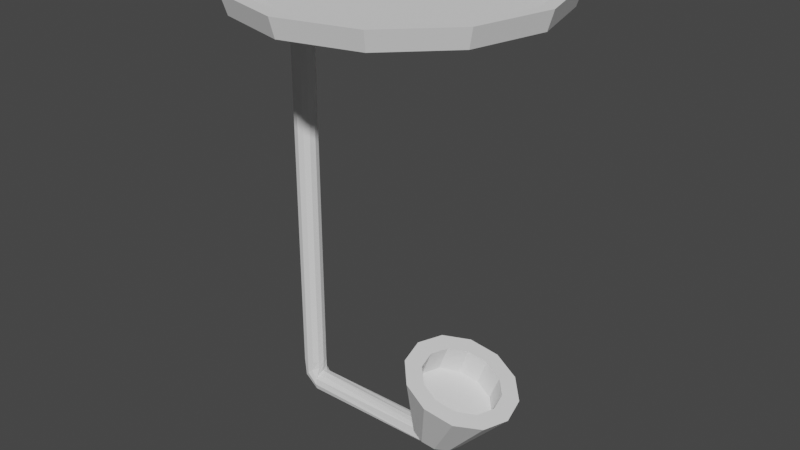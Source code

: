 # Source: TorchModern.blend  (saved by Blender 2.80.75; exported with 4.5.12 LTS)
import bpy
from mathutils import Matrix  # noqa: F401  (used for matrix-valued properties, if any)

bpy.ops.wm.read_factory_settings(use_empty=True)
scene = bpy.context.scene
scene.name = 'Scene'

# ---- collections
col_collection = bpy.data.collections.new('Collection'); scene.collection.children.link(col_collection)

# ---- world
world_world = bpy.data.worlds.new('World'); scene.world = world_world
world_world.use_nodes = True; world_world.node_tree.nodes.clear()
_N = world_world.node_tree.nodes; _L = world_world.node_tree.links
n0 = _N.new('ShaderNodeOutputWorld'); n0.name = 'World Output'; n0.location = (300, 300)
n1 = _N.new('ShaderNodeBackground'); n1.name = 'Background'; n1.location = (10, 300)
n1.inputs[0].default_value = (0.05088, 0.05088, 0.05088, 1.0)
_L.new(n1.outputs[0], n0.inputs[0])
n0.is_active_output = True
world_world.color = (0.05088, 0.05088, 0.05088)
world_world.use_sun_shadow = False
world_world.sun_shadow_jitter_overblur = 0.0

# ---- meshes
me_cylinder = bpy.data.meshes.new('Cylinder')
me_cylinder.from_pydata([(0.0, 1.0, -0.1397), (5.96e-10, 1.04, -0.01011), (0.5, 0.866, -0.1397), (0.52, 0.9007, -0.01011), (0.866, 0.5, -0.1397), (0.9007, 0.52, -0.01011), (1.0, -4.371e-08, -0.1397), (1.04, -3.97e-08, -0.01011), (0.866, -0.5, -0.1397), (0.9007, -0.52, -0.01011), (0.5, -0.866, -0.1397), (0.52, -0.9007, -0.01011), (1.51e-07, -1.0, -0.1397), (1.576e-07, -1.04, -0.01011), (-0.5, -0.866, -0.1397), (-0.52, -0.9007, -0.01011), (-0.866, -0.5, -0.1397), (-0.9007, -0.52, -0.01011), (-1.0, -4.649e-07, -0.1397), (-1.04, -4.777e-07, -0.01011), (-0.866, 0.5, -0.1397), (-0.9007, 0.52, -0.01011), (-0.5, 0.866, -0.1397), (-0.52, 0.9007, -0.01011), (-0.8, 0.08, -0.1397), (-0.76, 0.06928, -0.1397), (-0.7307, 0.04, -0.1397), (-0.72, -1.329e-07, -0.1397), (-0.7307, -0.04, -0.1397), (-0.76, -0.06928, -0.1397), (-0.8, -0.08, -0.1397), (-0.84, -0.06928, -0.1397), (-0.8693, -0.04, -0.1397), (-0.88, -1.666e-07, -0.1397), (-0.8693, 0.04, -0.1397), (-0.84, 0.06928, -0.1397), (-0.8, 0.08, -2.94), (-0.76, 0.06928, -2.94), (-0.7307, 0.04, -2.94), (-0.72, -1.329e-07, -2.94), (-0.7307, -0.04, -2.94), (-0.76, -0.06928, -2.94), (-0.8, -0.08, -2.94), (-0.84, -0.06928, -2.94), (-0.8693, -0.04, -2.94), (-0.88, -1.666e-07, -2.94), (-0.8693, 0.04, -2.94), (-0.84, 0.06928, -2.94), (-0.8, 0.08, -3.04), (-0.7717, 0.06928, -3.011), (-0.7299, 0.04, -2.991), (-0.7223, -1.329e-07, -2.983), (-0.7299, -0.04, -2.991), (-0.7717, -0.06928, -3.011), (-0.8, -0.08, -3.04), (-0.8283, -0.06928, -3.068), (-0.849, -0.04, -3.089), (-0.8566, -1.666e-07, -3.096), (-0.849, 0.04, -3.089), (-0.8283, 0.06928, -3.068), (-0.7293, 0.08, -3.11), (-0.7286, 0.06928, -3.07), (-0.7281, 0.04, -3.041), (-0.7279, -1.135e-07, -3.03), (-0.7281, -0.04, -3.041), (-0.7286, -0.06928, -3.07), (-0.7293, -0.08, -3.11), (-0.73, -0.06928, -3.15), (-0.7305, -0.04, -3.18), (-0.7307, -1.472e-07, -3.19), (-0.7305, 0.04, -3.18), (-0.73, 0.06928, -3.15), (0.2706, 0.08, -3.128), (0.2332, 0.06928, -3.061), (0.2059, 0.04, -3.051), (0.1959, -1.652e-08, -3.047), (0.2059, -0.04, -3.051), (0.2332, -0.06928, -3.061), (0.2706, -0.08, -3.128), (0.3079, -0.06928, -3.142), (0.3352, -0.04, -3.153), (0.3452, -5.022e-08, -3.157), (0.3352, 0.04, -3.153), (0.3079, 0.06928, -3.142), (0.3422, 0.08, -3.027), (0.3049, 0.06928, -3.013), (0.2776, 0.04, -3.002), (0.2675, -1.652e-08, -2.998), (0.2776, -0.04, -3.002), (0.3049, -0.06928, -3.013), (0.3422, -0.08, -3.027), (0.3796, -0.06928, -3.041), (0.4069, -0.04, -3.052), (0.4169, -5.022e-08, -3.056), (0.4069, 0.04, -3.052), (0.3796, 0.06928, -3.041), (0.3422, 0.1872, -3.027), (0.2548, 0.1621, -2.993), (0.1909, 0.0936, -2.969), (0.1675, -1.038e-08, -2.96), (0.1909, -0.0936, -2.969), (0.2548, -0.1621, -2.993), (0.3422, -0.1872, -3.027), (0.4296, -0.1621, -3.06), (0.4936, -0.0936, -3.085), (0.517, -8.923e-08, -3.094), (0.4936, 0.0936, -3.085), (0.4296, 0.1621, -3.06), (0.5214, 0.3931, -2.56), (0.3379, 0.3405, -2.49), (0.2036, 0.1966, -2.438), (0.1544, 5.268e-09, -2.419), (0.2036, -0.1966, -2.438), (0.3379, -0.3405, -2.49), (0.5214, -0.3931, -2.56), (0.7049, -0.3405, -2.631), (0.8393, -0.1966, -2.682), (0.8884, -1.603e-07, -2.701), (0.8393, 0.1966, -2.682), (0.7049, 0.3405, -2.631), (0.5214, 0.2752, -2.56), (0.393, 0.2383, -2.511), (0.2989, 0.1376, -2.475), (0.2645, -2.273e-09, -2.461), (0.2989, -0.1376, -2.475), (0.393, -0.2383, -2.511), (0.5214, -0.2752, -2.56), (0.6499, -0.2383, -2.609), (0.7439, -0.1376, -2.646), (0.7783, -1.182e-07, -2.659), (0.7439, 0.1376, -2.646), (0.6499, 0.2383, -2.609), (0.4497, 0.2752, -2.747), (0.3213, 0.2383, -2.698), (0.2273, 0.1376, -2.661), (0.1928, -3.913e-09, -2.648), (0.2273, -0.1376, -2.661), (0.3213, -0.2383, -2.698), (0.4497, -0.2752, -2.747), (0.5782, -0.2383, -2.796), (0.6722, -0.1376, -2.832), (0.7066, -1.198e-07, -2.845), (0.6722, 0.1376, -2.832), (0.5782, 0.2383, -2.796), (-0.44, -0.494, -0.1397), (-0.193, -0.4278, -0.1397), (-0.01218, -0.247, -0.1397), (0.054, -9.279e-08, -0.1397), (-0.44, 0.494, -0.1397), (-0.687, 0.4278, -0.1397), (-0.193, 0.4278, -0.1397), (-0.01218, 0.247, -0.1397), (-0.8678, 0.247, -0.1397), (-0.934, -3.009e-07, -0.1397), (-0.8678, -0.247, -0.1397), (-0.687, -0.4278, -0.1397), (0.1535, -0.6469, -0.1397), (0.4269, -0.3735, -0.1397), (0.527, -6.825e-08, -0.1397), (-0.5935, 0.6469, -0.1397), (0.4269, 0.3735, -0.1397), (-0.8669, 0.3735, -0.1397), (-0.967, -3.829e-07, -0.1397), (-0.8669, -0.3735, -0.1397), (-0.5935, -0.6469, -0.1397), (-0.22, -0.747, -0.1397), (-0.22, 0.747, -0.1397), (0.1535, 0.6469, -0.1397), (0.1131, -8.613e-08, -0.1397), (0.1114, 0.06951, -0.1397), (0.1114, -0.06951, -0.1397), (0.331, -0.07009, -0.1397), (0.3349, -7.386e-08, -0.1397), (0.331, 0.07009, -0.1397), (0.1103, -8.613e-08, -0.216), (0.1114, 0.06951, -0.216), (0.1114, -0.06951, -0.216), (0.331, -0.0694, -0.1654), (0.3355, -7.386e-08, -0.1654), (0.331, 0.0694, -0.1654), (-0.33, -0.6205, -0.1397), (-0.33, 0.6205, -0.1397), (-0.01975, 0.5374, -0.1397), (-0.01975, -0.5374, -0.1397), (0.2074, -0.3103, -0.1397), (-0.6403, 0.5374, -0.1397), (0.2074, 0.3102, -0.1397), (-0.8674, 0.3102, -0.1397), (-0.9505, -3.419e-07, -0.1397), (-0.8674, -0.3103, -0.1397), (-0.6402, -0.5374, -0.1397), (0.2212, -0.0698, -0.1397), (0.2212, 0.0698, -0.1397), (0.2212, -0.07207, -0.1565), (0.2229, -8e-08, -0.1565), (0.2212, 0.07207, -0.1565), (0.4784, 0.8286, -0.01011), (-2.305e-10, 0.9568, -0.01011), (0.8286, 0.4784, -0.01011), (0.9568, -4.763e-08, -0.01011), (0.8286, -0.4784, -0.01011), (0.4784, -0.8286, -0.01011), (1.442e-07, -0.9568, -0.01011), (-0.4784, -0.8286, -0.01011), (-0.8286, -0.4784, -0.01011), (-0.9568, -4.506e-07, -0.01011), (-0.8286, 0.4784, -0.01011), (-0.4784, 0.8286, -0.01011), (0.46, 0.7967, -0.1101), (-8.314e-10, 0.92, -0.1101), (0.7967, 0.46, -0.1101), (0.92, -5.134e-08, -0.1101), (0.7967, -0.46, -0.1101), (0.46, -0.7967, -0.1101), (1.381e-07, -0.92, -0.1101), (-0.46, -0.7967, -0.1101), (-0.7967, -0.46, -0.1101), (-0.92, -4.388e-07, -0.1101), (-0.7967, 0.46, -0.1101), (-0.46, 0.7967, -0.1101)], [], [(0, 1, 3, 2), (2, 3, 5, 4), (4, 5, 7, 6), (6, 7, 9, 8), (8, 9, 11, 10), (10, 11, 13, 12), (12, 13, 15, 14), (14, 15, 17, 16), (16, 17, 19, 18), (18, 19, 21, 20), (19, 17, 204, 205), (20, 21, 23, 22), (22, 23, 1, 0), (145, 144, 30, 29), (27, 28, 40, 39), (146, 145, 29, 28), (147, 146, 28, 27), (149, 148, 24, 35), (148, 150, 25, 24), (151, 147, 27, 26), (152, 149, 35, 34), (150, 151, 26, 25), (153, 152, 34, 33), (154, 153, 33, 32), (155, 154, 32, 31), (144, 155, 31, 30), (42, 43, 55, 54), (34, 35, 47, 46), (24, 25, 37, 36), (31, 32, 44, 43), (28, 29, 41, 40), (35, 24, 36, 47), (25, 26, 38, 37), (32, 33, 45, 44), (29, 30, 42, 41), (26, 27, 39, 38), (33, 34, 46, 45), (30, 31, 43, 42), (54, 55, 67, 66), (39, 40, 52, 51), (46, 47, 59, 58), (36, 37, 49, 48), (43, 44, 56, 55), (40, 41, 53, 52), (47, 36, 48, 59), (37, 38, 50, 49), (44, 45, 57, 56), (41, 42, 54, 53), (38, 39, 51, 50), (45, 46, 58, 57), (69, 70, 82, 81), (51, 52, 64, 63), (58, 59, 71, 70), (48, 49, 61, 60), (55, 56, 68, 67), (52, 53, 65, 64), (59, 48, 60, 71), (49, 50, 62, 61), (56, 57, 69, 68), (53, 54, 66, 65), (50, 51, 63, 62), (57, 58, 70, 69), (74, 75, 87, 86), (66, 67, 79, 78), (63, 64, 76, 75), (70, 71, 83, 82), (60, 61, 73, 72), (67, 68, 80, 79), (64, 65, 77, 76), (71, 60, 72, 83), (61, 62, 74, 73), (68, 69, 81, 80), (65, 66, 78, 77), (62, 63, 75, 74), (86, 87, 99, 98), (81, 82, 94, 93), (78, 79, 91, 90), (75, 76, 88, 87), (82, 83, 95, 94), (72, 73, 85, 84), (79, 80, 92, 91), (76, 77, 89, 88), (83, 72, 84, 95), (73, 74, 86, 85), (80, 81, 93, 92), (77, 78, 90, 89), (101, 102, 114, 113), (93, 94, 106, 105), (90, 91, 103, 102), (87, 88, 100, 99), (94, 95, 107, 106), (84, 85, 97, 96), (91, 92, 104, 103), (88, 89, 101, 100), (95, 84, 96, 107), (85, 86, 98, 97), (92, 93, 105, 104), (89, 90, 102, 101), (113, 114, 126, 125), (98, 99, 111, 110), (105, 106, 118, 117), (102, 103, 115, 114), (99, 100, 112, 111), (106, 107, 119, 118), (96, 97, 109, 108), (103, 104, 116, 115), (100, 101, 113, 112), (107, 96, 108, 119), (97, 98, 110, 109), (104, 105, 117, 116), (128, 129, 141, 140), (110, 111, 123, 122), (117, 118, 130, 129), (114, 115, 127, 126), (111, 112, 124, 123), (118, 119, 131, 130), (108, 109, 121, 120), (115, 116, 128, 127), (112, 113, 125, 124), (119, 108, 120, 131), (109, 110, 122, 121), (116, 117, 129, 128), (132, 133, 134, 135, 136, 137, 138, 139, 140, 141, 142, 143), (125, 126, 138, 137), (122, 123, 135, 134), (129, 130, 142, 141), (126, 127, 139, 138), (123, 124, 136, 135), (130, 131, 143, 142), (120, 121, 133, 132), (127, 128, 140, 139), (124, 125, 137, 136), (131, 120, 132, 143), (121, 122, 134, 133), (180, 190, 155, 144), (190, 189, 154, 155), (189, 188, 153, 154), (188, 187, 152, 153), (182, 186, 151, 150), (187, 185, 149, 152), (160, 158, 172, 173), (181, 182, 150, 148), (185, 181, 148, 149), (146, 147, 168, 170), (184, 183, 145, 146), (183, 180, 144, 145), (10, 12, 165, 156), (8, 10, 156, 157), (6, 8, 157, 158), (22, 0, 166, 159), (0, 2, 167, 166), (4, 6, 158, 160), (20, 22, 159, 161), (2, 4, 160, 167), (18, 20, 161, 162), (16, 18, 162, 163), (14, 16, 163, 164), (12, 14, 164, 165), (192, 173, 179, 195), (173, 172, 178, 179), (186, 160, 173, 192), (147, 151, 169, 168), (158, 157, 171, 172), (184, 146, 170, 191), (195, 194, 174, 175), (194, 193, 176, 174), (191, 170, 176, 193), (168, 169, 175, 174), (172, 171, 177, 178), (170, 168, 174, 176), (171, 191, 193, 177), (178, 177, 193, 194), (179, 178, 194, 195), (157, 184, 191, 171), (151, 186, 192, 169), (169, 192, 195, 175), (156, 165, 180, 183), (157, 156, 183, 184), (159, 166, 181, 185), (166, 167, 182, 181), (161, 159, 185, 187), (167, 160, 186, 182), (162, 161, 187, 188), (163, 162, 188, 189), (164, 163, 189, 190), (165, 164, 190, 180), (200, 199, 211, 212), (17, 15, 203, 204), (15, 13, 202, 203), (13, 11, 201, 202), (11, 9, 200, 201), (9, 7, 199, 200), (1, 23, 207, 197), (3, 1, 197, 196), (7, 5, 198, 199), (23, 21, 206, 207), (5, 3, 196, 198), (21, 19, 205, 206), (208, 209, 219, 218, 217, 216, 215, 214, 213, 212, 211, 210), (207, 206, 218, 219), (196, 197, 209, 208), (204, 203, 215, 216), (201, 200, 212, 213), (197, 207, 219, 209), (198, 196, 208, 210), (205, 204, 216, 217), (202, 201, 213, 214), (199, 198, 210, 211), (206, 205, 217, 218), (203, 202, 214, 215)])
_uv = me_cylinder.uv_layers.new(name='UVMap')
_uv.uv.foreach_set('vector', [1.0, 0.5, 1.0, 1.0, 0.9167, 1.0, 0.9167, 0.5, 0.9167, 0.5, 0.9167, 1.0, 0.8333, 1.0, 0.8333, 0.5, 0.8333, 0.5, 0.8333, 1.0, 0.75, 1.0, 0.75, 0.5, 0.75, 0.5, 0.75, 1.0, 0.6667, 1.0, 0.6667, 0.5, 0.6667, 0.5, 0.6667, 1.0, 0.5833, 1.0, 0.5833, 0.5, 0.5833, 0.5, 0.5833, 1.0, 0.5, 1.0, 0.5, 0.5, 0.5, 0.5, 0.5, 1.0, 0.4167, 1.0, 0.4167, 0.5, 0.4167, 0.5, 0.4167, 1.0, 0.3333, 1.0, 0.3333, 0.5, 0.3333, 0.5, 0.3333, 1.0, 0.25, 1.0, 0.25, 0.5, 0.25, 0.5, 0.25, 1.0, 0.1667, 1.0, 0.1667, 0.5, 0.25, 1.0, 0.3333, 1.0, 0.3333, 1.0, 0.25, 1.0, 0.1667, 0.5, 0.1667, 1.0, 0.08333, 1.0, 0.08333, 0.5, 0.08333, 0.5, 0.08333, 1.0, 7.451e-08, 1.0, 7.451e-08, 0.5, 0.5833, 0.5, 0.5, 0.5, 0.5, 0.5, 0.5833, 0.5, 0.75, 0.5, 0.6667, 0.5, 0.6667, 0.5, 0.75, 0.5, 0.6667, 0.5, 0.5833, 0.5, 0.5833, 0.5, 0.6667, 0.5, 0.75, 0.5, 0.6667, 0.5, 0.6667, 0.5, 0.75, 0.5, 0.08333, 0.5, 7.451e-08, 0.5, 7.451e-08, 0.5, 0.08333, 0.5, 1.0, 0.5, 0.9167, 0.5, 0.9167, 0.5, 1.0, 0.5, 0.8333, 0.5, 0.75, 0.5, 0.75, 0.5, 0.8333, 0.5, 0.1667, 0.5, 0.08333, 0.5, 0.08333, 0.5, 0.1667, 0.5, 0.9167, 0.5, 0.8333, 0.5, 0.8333, 0.5, 0.9167, 0.5, 0.25, 0.5, 0.1667, 0.5, 0.1667, 0.5, 0.25, 0.5, 0.3333, 0.5, 0.25, 0.5, 0.25, 0.5, 0.3333, 0.5, 0.4167, 0.5, 0.3333, 0.5, 0.3333, 0.5, 0.4167, 0.5, 0.5, 0.5, 0.4167, 0.5, 0.4167, 0.5, 0.5, 0.5, 0.5, 0.5, 0.4167, 0.5, 0.4167, 0.5, 0.5, 0.5, 0.1667, 0.5, 0.08333, 0.5, 0.08333, 0.5, 0.1667, 0.5, 1.0, 0.5, 0.9167, 0.5, 0.9167, 0.5, 1.0, 0.5, 0.4167, 0.5, 0.3333, 0.5, 0.3333, 0.5, 0.4167, 0.5, 0.6667, 0.5, 0.5833, 0.5, 0.5833, 0.5, 0.6667, 0.5, 0.08333, 0.5, 7.451e-08, 0.5, 7.451e-08, 0.5, 0.08333, 0.5, 0.9167, 0.5, 0.8333, 0.5, 0.8333, 0.5, 0.9167, 0.5, 0.3333, 0.5, 0.25, 0.5, 0.25, 0.5, 0.3333, 0.5, 0.5833, 0.5, 0.5, 0.5, 0.5, 0.5, 0.5833, 0.5, 0.8333, 0.5, 0.75, 0.5, 0.75, 0.5, 0.8333, 0.5, 0.25, 0.5, 0.1667, 0.5, 0.1667, 0.5, 0.25, 0.5, 0.5, 0.5, 0.4167, 0.5, 0.4167, 0.5, 0.5, 0.5, 0.5, 0.5, 0.4167, 0.5, 0.4167, 0.5, 0.5, 0.5, 0.75, 0.5, 0.6667, 0.5, 0.6667, 0.5, 0.75, 0.5, 0.1667, 0.5, 0.08333, 0.5, 0.08333, 0.5, 0.1667, 0.5, 1.0, 0.5, 0.9167, 0.5, 0.9167, 0.5, 1.0, 0.5, 0.4167, 0.5, 0.3333, 0.5, 0.3333, 0.5, 0.4167, 0.5, 0.6667, 0.5, 0.5833, 0.5, 0.5833, 0.5, 0.6667, 0.5, 0.08333, 0.5, 7.451e-08, 0.5, 7.451e-08, 0.5, 0.08333, 0.5, 0.9167, 0.5, 0.8333, 0.5, 0.8333, 0.5, 0.9167, 0.5, 0.3333, 0.5, 0.25, 0.5, 0.25, 0.5, 0.3333, 0.5, 0.5833, 0.5, 0.5, 0.5, 0.5, 0.5, 0.5833, 0.5, 0.8333, 0.5, 0.75, 0.5, 0.75, 0.5, 0.8333, 0.5, 0.25, 0.5, 0.1667, 0.5, 0.1667, 0.5, 0.25, 0.5, 0.25, 0.5, 0.1667, 0.5, 0.1667, 0.5, 0.25, 0.5, 0.75, 0.5, 0.6667, 0.5, 0.6667, 0.5, 0.75, 0.5, 0.1667, 0.5, 0.08333, 0.5, 0.08333, 0.5, 0.1667, 0.5, 1.0, 0.5, 0.9167, 0.5, 0.9167, 0.5, 1.0, 0.5, 0.4167, 0.5, 0.3333, 0.5, 0.3333, 0.5, 0.4167, 0.5, 0.6667, 0.5, 0.5833, 0.5, 0.5833, 0.5, 0.6667, 0.5, 0.08333, 0.5, 7.451e-08, 0.5, 7.451e-08, 0.5, 0.08333, 0.5, 0.9167, 0.5, 0.8333, 0.5, 0.8333, 0.5, 0.9167, 0.5, 0.3333, 0.5, 0.25, 0.5, 0.25, 0.5, 0.3333, 0.5, 0.5833, 0.5, 0.5, 0.5, 0.5, 0.5, 0.5833, 0.5, 0.8333, 0.5, 0.75, 0.5, 0.75, 0.5, 0.8333, 0.5, 0.25, 0.5, 0.1667, 0.5, 0.1667, 0.5, 0.25, 0.5, 0.8333, 0.5, 0.75, 0.5, 0.75, 0.5, 0.8333, 0.5, 0.5, 0.5, 0.4167, 0.5, 0.4167, 0.5, 0.5, 0.5, 0.75, 0.5, 0.6667, 0.5, 0.6667, 0.5, 0.75, 0.5, 0.1667, 0.5, 0.08333, 0.5, 0.08333, 0.5, 0.1667, 0.5, 1.0, 0.5, 0.9167, 0.5, 0.9167, 0.5, 1.0, 0.5, 0.4167, 0.5, 0.3333, 0.5, 0.3333, 0.5, 0.4167, 0.5, 0.6667, 0.5, 0.5833, 0.5, 0.5833, 0.5, 0.6667, 0.5, 0.08333, 0.5, 7.451e-08, 0.5, 7.451e-08, 0.5, 0.08333, 0.5, 0.9167, 0.5, 0.8333, 0.5, 0.8333, 0.5, 0.9167, 0.5, 0.3333, 0.5, 0.25, 0.5, 0.25, 0.5, 0.3333, 0.5, 0.5833, 0.5, 0.5, 0.5, 0.5, 0.5, 0.5833, 0.5, 0.8333, 0.5, 0.75, 0.5, 0.75, 0.5, 0.8333, 0.5, 0.8333, 0.5, 0.75, 0.5, 0.75, 0.5, 0.8333, 0.5, 0.25, 0.5, 0.1667, 0.5, 0.1667, 0.5, 0.25, 0.5, 0.5, 0.5, 0.4167, 0.5, 0.4167, 0.5, 0.5, 0.5, 0.75, 0.5, 0.6667, 0.5, 0.6667, 0.5, 0.75, 0.5, 0.1667, 0.5, 0.08333, 0.5, 0.08333, 0.5, 0.1667, 0.5, 1.0, 0.5, 0.9167, 0.5, 0.9167, 0.5, 1.0, 0.5, 0.4167, 0.5, 0.3333, 0.5, 0.3333, 0.5, 0.4167, 0.5, 0.6667, 0.5, 0.5833, 0.5, 0.5833, 0.5, 0.6667, 0.5, 0.08333, 0.5, 7.451e-08, 0.5, 7.451e-08, 0.5, 0.08333, 0.5, 0.9167, 0.5, 0.8333, 0.5, 0.8333, 0.5, 0.9167, 0.5, 0.3333, 0.5, 0.25, 0.5, 0.25, 0.5, 0.3333, 0.5, 0.5833, 0.5, 0.5, 0.5, 0.5, 0.5, 0.5833, 0.5, 0.5833, 0.5, 0.5, 0.5, 0.5, 0.5, 0.5833, 0.5, 0.25, 0.5, 0.1667, 0.5, 0.1667, 0.5, 0.25, 0.5, 0.5, 0.5, 0.4167, 0.5, 0.4167, 0.5, 0.5, 0.5, 0.75, 0.5, 0.6667, 0.5, 0.6667, 0.5, 0.75, 0.5, 0.1667, 0.5, 0.08333, 0.5, 0.08333, 0.5, 0.1667, 0.5, 1.0, 0.5, 0.9167, 0.5, 0.9167, 0.5, 1.0, 0.5, 0.4167, 0.5, 0.3333, 0.5, 0.3333, 0.5, 0.4167, 0.5, 0.6667, 0.5, 0.5833, 0.5, 0.5833, 0.5, 0.6667, 0.5, 0.08333, 0.5, 7.451e-08, 0.5, 7.451e-08, 0.5, 0.08333, 0.5, 0.9167, 0.5, 0.8333, 0.5, 0.8333, 0.5, 0.9167, 0.5, 0.3333, 0.5, 0.25, 0.5, 0.25, 0.5, 0.3333, 0.5, 0.5833, 0.5, 0.5, 0.5, 0.5, 0.5, 0.5833, 0.5, 0.5833, 0.5, 0.5, 0.5, 0.5, 0.5, 0.5833, 0.5, 0.8333, 0.5, 0.75, 0.5, 0.75, 0.5, 0.8333, 0.5, 0.25, 0.5, 0.1667, 0.5, 0.1667, 0.5, 0.25, 0.5, 0.5, 0.5, 0.4167, 0.5, 0.4167, 0.5, 0.5, 0.5, 0.75, 0.5, 0.6667, 0.5, 0.6667, 0.5, 0.75, 0.5, 0.1667, 0.5, 0.08333, 0.5, 0.08333, 0.5, 0.1667, 0.5, 1.0, 0.5, 0.9167, 0.5, 0.9167, 0.5, 1.0, 0.5, 0.4167, 0.5, 0.3333, 0.5, 0.3333, 0.5, 0.4167, 0.5, 0.6667, 0.5, 0.5833, 0.5, 0.5833, 0.5, 0.6667, 0.5, 0.08333, 0.5, 7.451e-08, 0.5, 7.451e-08, 0.5, 0.08333, 0.5, 0.9167, 0.5, 0.8333, 0.5, 0.8333, 0.5, 0.9167, 0.5, 0.3333, 0.5, 0.25, 0.5, 0.25, 0.5, 0.3333, 0.5, 0.3333, 0.5, 0.25, 0.5, 0.25, 0.5, 0.3333, 0.5, 0.8333, 0.5, 0.75, 0.5, 0.75, 0.5, 0.8333, 0.5, 0.25, 0.5, 0.1667, 0.5, 0.1667, 0.5, 0.25, 0.5, 0.5, 0.5, 0.4167, 0.5, 0.4167, 0.5, 0.5, 0.5, 0.75, 0.5, 0.6667, 0.5, 0.6667, 0.5, 0.75, 0.5, 0.1667, 0.5, 0.08333, 0.5, 0.08333, 0.5, 0.1667, 0.5, 1.0, 0.5, 0.9167, 0.5, 0.9167, 0.5, 1.0, 0.5, 0.4167, 0.5, 0.3333, 0.5, 0.3333, 0.5, 0.4167, 0.5, 0.6667, 0.5, 0.5833, 0.5, 0.5833, 0.5, 0.6667, 0.5, 0.08333, 0.5, 7.451e-08, 0.5, 7.451e-08, 0.5, 0.08333, 0.5, 0.9167, 0.5, 0.8333, 0.5, 0.8333, 0.5, 0.9167, 0.5, 0.3333, 0.5, 0.25, 0.5, 0.25, 0.5, 0.3333, 0.5, 0.75, 0.49, 0.87, 0.4578, 0.9578, 0.37, 0.99, 0.25, 0.9578, 0.13, 0.87, 0.04215, 0.75, 0.01, 0.63, 0.04215, 0.5422, 0.13, 0.51, 0.25, 0.5422, 0.37, 0.63, 0.4578, 0.5833, 0.5, 0.5, 0.5, 0.5, 0.5, 0.5833, 0.5, 0.8333, 0.5, 0.75, 0.5, 0.75, 0.5, 0.8333, 0.5, 0.25, 0.5, 0.1667, 0.5, 0.1667, 0.5, 0.25, 0.5, 0.5, 0.5, 0.4167, 0.5, 0.4167, 0.5, 0.5, 0.5, 0.75, 0.5, 0.6667, 0.5, 0.6667, 0.5, 0.75, 0.5, 0.1667, 0.5, 0.08333, 0.5, 0.08333, 0.5, 0.1667, 0.5, 1.0, 0.5, 0.9167, 0.5, 0.9167, 0.5, 1.0, 0.5, 0.4167, 0.5, 0.3333, 0.5, 0.3333, 0.5, 0.4167, 0.5, 0.6667, 0.5, 0.5833, 0.5, 0.5833, 0.5, 0.6667, 0.5, 0.08333, 0.5, 7.451e-08, 0.5, 7.451e-08, 0.5, 0.08333, 0.5, 0.9167, 0.5, 0.8333, 0.5, 0.8333, 0.5, 0.9167, 0.5, 0.5, 0.5, 0.4167, 0.5, 0.4167, 0.5, 0.5, 0.5, 0.4167, 0.5, 0.3333, 0.5, 0.3333, 0.5, 0.4167, 0.5, 0.3333, 0.5, 0.25, 0.5, 0.25, 0.5, 0.3333, 0.5, 0.25, 0.5, 0.1667, 0.5, 0.1667, 0.5, 0.25, 0.5, 0.9167, 0.5, 0.8333, 0.5, 0.8333, 0.5, 0.9167, 0.5, 0.1667, 0.5, 0.08333, 0.5, 0.08333, 0.5, 0.1667, 0.5, 0.8333, 0.5, 0.75, 0.5, 0.75, 0.5, 0.8333, 0.5, 1.0, 0.5, 0.9167, 0.5, 0.9167, 0.5, 1.0, 0.5, 0.08333, 0.5, 7.451e-08, 0.5, 7.451e-08, 0.5, 0.08333, 0.5, 0.6667, 0.5, 0.75, 0.5, 0.75, 0.5, 0.6667, 0.5, 0.6667, 0.5, 0.5833, 0.5, 0.5833, 0.5, 0.6667, 0.5, 0.5833, 0.5, 0.5, 0.5, 0.5, 0.5, 0.5833, 0.5, 0.5833, 0.5, 0.5, 0.5, 0.5, 0.5, 0.5833, 0.5, 0.6667, 0.5, 0.5833, 0.5, 0.5833, 0.5, 0.6667, 0.5, 0.75, 0.5, 0.6667, 0.5, 0.6667, 0.5, 0.75, 0.5, 0.08333, 0.5, 7.451e-08, 0.5, 7.451e-08, 0.5, 0.08333, 0.5, 1.0, 0.5, 0.9167, 0.5, 0.9167, 0.5, 1.0, 0.5, 0.8333, 0.5, 0.75, 0.5, 0.75, 0.5, 0.8333, 0.5, 0.1667, 0.5, 0.08333, 0.5, 0.08333, 0.5, 0.1667, 0.5, 0.9167, 0.5, 0.8333, 0.5, 0.8333, 0.5, 0.9167, 0.5, 0.25, 0.5, 0.1667, 0.5, 0.1667, 0.5, 0.25, 0.5, 0.3333, 0.5, 0.25, 0.5, 0.25, 0.5, 0.3333, 0.5, 0.4167, 0.5, 0.3333, 0.5, 0.3333, 0.5, 0.4167, 0.5, 0.5, 0.5, 0.4167, 0.5, 0.4167, 0.5, 0.5, 0.5, 0.8333, 0.5, 0.8333, 0.5, 0.8333, 0.5, 0.8333, 0.5, 0.8333, 0.5, 0.75, 0.5, 0.75, 0.5, 0.8333, 0.5, 0.8333, 0.5, 0.8333, 0.5, 0.8333, 0.5, 0.8333, 0.5, 0.75, 0.5, 0.8333, 0.5, 0.8333, 0.5, 0.75, 0.5, 0.75, 0.5, 0.6667, 0.5, 0.6667, 0.5, 0.75, 0.5, 0.6667, 0.5, 0.6667, 0.5, 0.6667, 0.5, 0.6667, 0.5, 0.8333, 0.5, 0.75, 0.5, 0.75, 0.5, 0.8333, 0.5, 0.75, 0.5, 0.6667, 0.5, 0.6667, 0.5, 0.75, 0.5, 0.6667, 0.5, 0.6667, 0.5, 0.6667, 0.5, 0.6667, 0.5, 0.75, 0.5, 0.8333, 0.5, 0.8333, 0.5, 0.75, 0.5, 0.75, 0.5, 0.6667, 0.5, 0.6667, 0.5, 0.75, 0.5, 0.6667, 0.5, 0.75, 0.5, 0.75, 0.5, 0.6667, 0.5, 0.6667, 0.5, 0.6667, 0.5, 0.6667, 0.5, 0.6667, 0.5, 0.75, 0.5, 0.6667, 0.5, 0.6667, 0.5, 0.75, 0.5, 0.8333, 0.5, 0.75, 0.5, 0.75, 0.5, 0.8333, 0.5, 0.6667, 0.5, 0.6667, 0.5, 0.6667, 0.5, 0.6667, 0.5, 0.8333, 0.5, 0.8333, 0.5, 0.8333, 0.5, 0.8333, 0.5, 0.8333, 0.5, 0.8333, 0.5, 0.8333, 0.5, 0.8333, 0.5, 0.5833, 0.5, 0.5, 0.5, 0.5, 0.5, 0.5833, 0.5, 0.6667, 0.5, 0.5833, 0.5, 0.5833, 0.5, 0.6667, 0.5, 0.08333, 0.5, 7.451e-08, 0.5, 7.451e-08, 0.5, 0.08333, 0.5, 1.0, 0.5, 0.9167, 0.5, 0.9167, 0.5, 1.0, 0.5, 0.1667, 0.5, 0.08333, 0.5, 0.08333, 0.5, 0.1667, 0.5, 0.9167, 0.5, 0.8333, 0.5, 0.8333, 0.5, 0.9167, 0.5, 0.25, 0.5, 0.1667, 0.5, 0.1667, 0.5, 0.25, 0.5, 0.3333, 0.5, 0.25, 0.5, 0.25, 0.5, 0.3333, 0.5, 0.4167, 0.5, 0.3333, 0.5, 0.3333, 0.5, 0.4167, 0.5, 0.5, 0.5, 0.4167, 0.5, 0.4167, 0.5, 0.5, 0.5, 0.6667, 1.0, 0.75, 1.0, 0.75, 1.0, 0.6667, 1.0, 0.3333, 1.0, 0.4167, 1.0, 0.4167, 1.0, 0.3333, 1.0, 0.4167, 1.0, 0.5, 1.0, 0.5, 1.0, 0.4167, 1.0, 0.5, 1.0, 0.5833, 1.0, 0.5833, 1.0, 0.5, 1.0, 0.5833, 1.0, 0.6667, 1.0, 0.6667, 1.0, 0.5833, 1.0, 0.6667, 1.0, 0.75, 1.0, 0.75, 1.0, 0.6667, 1.0, 7.451e-08, 1.0, 0.08333, 1.0, 0.08333, 1.0, 7.451e-08, 1.0, 0.9167, 1.0, 1.0, 1.0, 1.0, 1.0, 0.9167, 1.0, 0.75, 1.0, 0.8333, 1.0, 0.8333, 1.0, 0.75, 1.0, 0.08333, 1.0, 0.1667, 1.0, 0.1667, 1.0, 0.08333, 1.0, 0.8333, 1.0, 0.9167, 1.0, 0.9167, 1.0, 0.8333, 1.0, 0.1667, 1.0, 0.25, 1.0, 0.25, 1.0, 0.1667, 1.0, 0.37, 0.4578, 0.25, 0.49, 0.13, 0.4578, 0.04215, 0.37, 0.01, 0.25, 0.04215, 0.13, 0.13, 0.04215, 0.25, 0.01, 0.37, 0.04215, 0.4578, 0.13, 0.49, 0.25, 0.4578, 0.37, 0.08333, 1.0, 0.1667, 1.0, 0.1667, 1.0, 0.08333, 1.0, 0.9167, 1.0, 1.0, 1.0, 1.0, 1.0, 0.9167, 1.0, 0.3333, 1.0, 0.4167, 1.0, 0.4167, 1.0, 0.3333, 1.0, 0.5833, 1.0, 0.6667, 1.0, 0.6667, 1.0, 0.5833, 1.0, 7.451e-08, 1.0, 0.08333, 1.0, 0.08333, 1.0, 7.451e-08, 1.0, 0.8333, 1.0, 0.9167, 1.0, 0.9167, 1.0, 0.8333, 1.0, 0.25, 1.0, 0.3333, 1.0, 0.3333, 1.0, 0.25, 1.0, 0.5, 1.0, 0.5833, 1.0, 0.5833, 1.0, 0.5, 1.0, 0.75, 1.0, 0.8333, 1.0, 0.8333, 1.0, 0.75, 1.0, 0.1667, 1.0, 0.25, 1.0, 0.25, 1.0, 0.1667, 1.0, 0.4167, 1.0, 0.5, 1.0, 0.5, 1.0, 0.4167, 1.0])
me_cylinder.use_remesh_preserve_volume = False
me_cylinder.use_remesh_preserve_attributes = False
me_cylinder.use_mirror_vertex_groups = False
me_cylinder.update()

# ---- objects
ob_cylinder = bpy.data.objects.new('Cylinder', me_cylinder)

# ---- transforms, parenting, visibility, modifiers, constraints
ob_cylinder.location = (0.0, 0.0, 0.0)
ob_cylinder.lineart.crease_threshold = 0.0

# ---- collection membership
col_collection.objects.link(ob_cylinder)

# ---- scene / render settings (as saved in the file)
scene.frame_start = 1; scene.frame_end = 250; scene.frame_set(1)
scene.render.engine = 'BLENDER_EEVEE_NEXT'
scene.cycles.use_denoising = False
scene.cycles.samples = 128
scene.cycles.sampling_pattern = 'TABULATED_SOBOL'
scene.cycles.use_adaptive_sampling = False
scene.cycles.use_light_tree = False
scene.view_settings.view_transform = 'Filmic'
bpy.context.view_layer.update()

# ---- added for rendering (the .blend has no active camera and no usable light): camera, sun
cam_auto = bpy.data.cameras.new('AutoCamera')
cam_auto.lens = 50.0
cam_auto.sensor_width = 36.0
cam_auto.clip_end = 1000.0
ob_auto_camera = bpy.data.objects.new('AutoCamera', cam_auto)
scene.collection.objects.link(ob_auto_camera)
ob_auto_camera.location = (4.00819, -4.80983, 1.60627)
ob_auto_camera.rotation_euler = (1.09748, -7.21219e-08, 0.694738)
scene.camera = ob_auto_camera
light_auto_sun = bpy.data.lights.new('AutoSun', 'SUN')
light_auto_sun.energy = 3.0
light_auto_sun.angle = 0.0523599
ob_auto_sun = bpy.data.objects.new('AutoSun', light_auto_sun)
scene.collection.objects.link(ob_auto_sun)
ob_auto_sun.rotation_euler = (0.872665, 0.174533, 0.523599)
bpy.context.view_layer.update()
